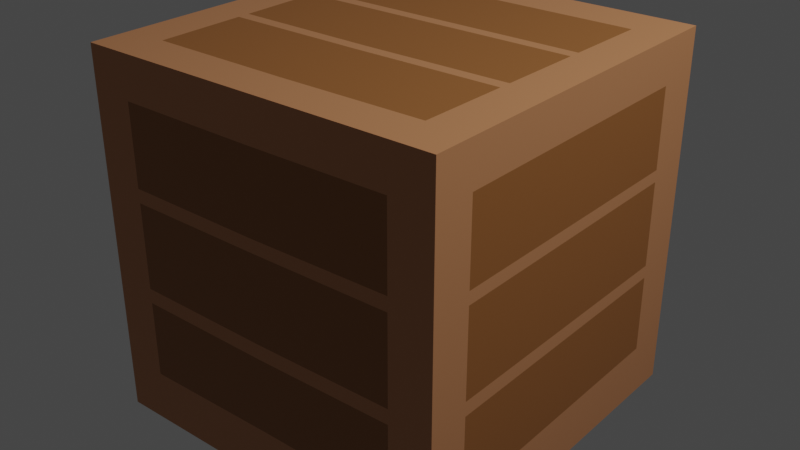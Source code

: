 # Source: Box.blend  (saved by Blender 3.5.10; exported with 4.5.12 LTS)
import bpy
from mathutils import Matrix  # noqa: F401  (used for matrix-valued properties, if any)

bpy.ops.wm.read_factory_settings(use_empty=True)
scene = bpy.context.scene
scene.name = 'Scene'

# ---- collections
col_collection = bpy.data.collections.new('Collection'); scene.collection.children.link(col_collection)

# ---- materials (node trees are filled in below, after node groups)
mat_material = bpy.data.materials.new('Material')
mat_material.alpha_threshold = 0.0
mat_material.use_transparent_shadow = False
mat_material.roughness = 0.5
mat_material.line_color = (0.0, 0.0, 0.0, 1.0)
mat_material_001 = bpy.data.materials.new('Material.001')
mat_material_001.use_transparent_shadow = False

# ---- material node trees
mat_material.use_nodes = True; mat_material.node_tree.nodes.clear()
_N = mat_material.node_tree.nodes; _L = mat_material.node_tree.links
n0 = _N.new('ShaderNodeOutputMaterial'); n0.name = 'Material Output'; n0.location = (300, 300)
n1 = _N.new('ShaderNodeBsdfPrincipled'); n1.name = 'Principled BSDF'; n1.location = (10, 300)
n1.distribution = 'GGX'
n1.subsurface_method = 'RANDOM_WALK_SKIN'
n1.inputs[0].default_value = (0.5382, 0.2302, 0.09893, 1.0)
n1.inputs[3].default_value = 1.45
n1.inputs[27].default_value = (0.0, 0.0, 0.0, 1.0)
n1.inputs[28].default_value = 1.0
_L.new(n1.outputs[0], n0.inputs[0])
n0.is_active_output = True
mat_material_001.use_nodes = True; mat_material_001.node_tree.nodes.clear()
_N = mat_material_001.node_tree.nodes; _L = mat_material_001.node_tree.links
n0 = _N.new('ShaderNodeBsdfPrincipled'); n0.name = 'Principled BSDF'; n0.location = (10, 300)
n0.distribution = 'GGX'
n0.subsurface_method = 'RANDOM_WALK_SKIN'
n0.inputs[0].default_value = (0.3108, 0.1184, 0.03002, 1.0)
n0.inputs[3].default_value = 1.45
n0.inputs[27].default_value = (0.0, 0.0, 0.0, 1.0)
n0.inputs[28].default_value = 1.0
n1 = _N.new('ShaderNodeOutputMaterial'); n1.name = 'Material Output'; n1.location = (300, 300)
_L.new(n0.outputs[0], n1.inputs[0])
n1.is_active_output = True

# ---- world
world_world = bpy.data.worlds.new('World'); scene.world = world_world
world_world.use_nodes = True; world_world.node_tree.nodes.clear()
_N = world_world.node_tree.nodes; _L = world_world.node_tree.links
n0 = _N.new('ShaderNodeOutputWorld'); n0.name = 'World Output'; n0.location = (300, 300)
n1 = _N.new('ShaderNodeBackground'); n1.name = 'Background'; n1.location = (10, 300)
n1.inputs[0].default_value = (0.05088, 0.05088, 0.05088, 1.0)
_L.new(n1.outputs[0], n0.inputs[0])
n0.is_active_output = True
world_world.color = (0.05088, 0.05088, 0.05088)
world_world.use_sun_shadow = False
world_world.sun_shadow_jitter_overblur = 0.0

# ---- lights
light_light = bpy.data.lights.new('Light', 'POINT')
light_light.transmission_factor = 0.0
light_light.energy = 1000.0
light_light.shadow_soft_size = 0.1
light_light.shadow_maximum_resolution = 0.006
light_light.use_absolute_resolution = True

# ---- meshes
me_cube = bpy.data.meshes.new('Cube')
me_cube.from_pydata([(1.0, 1.0, 1.0), (1.0, 1.0, -1.0), (1.0, -1.0, 1.0), (1.0, -1.0, -1.0), (0.0, 1.0, -1.0), (0.0, -1.0, 1.0), (0.0, -1.0, -1.0), (0.0, 1.0, 1.0), (1.0, -0.7721, 0.7706), (1.0, 0.7598, -0.707), (1.0, 0.7613, -1.0), (1.0, 0.7521, 0.7656), (1.0, -1.0, 0.7713), (0.0, -1.0, 0.766), (0.0, 1.0, 0.7583), (1.0, 1.0, 0.7648), (0.0, 1.0, -0.7419), (1.0, 1.0, -0.7054), (0.7812, 1.0, 0.7633), (0.763, 1.0, -0.7141), (1.0, -1.0, -0.718), (0.0, -1.0, -0.7088), (0.7668, -1.0, -0.7158), (0.7697, -1.0, 0.7701), (0.0, -0.7807, 1.0), (1.0, -0.7719, 1.0), (0.0, 0.7553, 1.0), (1.0, 0.7508, 1.0), (0.77, -0.7739, 1.0), (0.7933, 0.7518, 1.0), (0.7627, -1.0, -1.0), (0.7546, 1.0, -1.0), (0.0, -0.7704, -1.0), (0.7618, -0.7777, -1.0), (0.0, 0.7512, -1.0), (0.7556, 0.7651, -1.0), (1.0, -0.7735, -1.0), (1.0, -0.7733, -0.7166), (1.0, -0.7724, 0.3394), (1.0, 0.7543, 0.3315), (1.0, -0.7725, 0.2724), (1.0, 0.7547, 0.2668), (1.0, -0.7729, -0.1944), (1.0, 0.7571, -0.2038), (1.0, -0.7729, -0.2705), (1.0, 0.7575, -0.274), (0.7759, 1.0, 0.3287), (0.0, 1.0, 0.3195), (0.775, 1.0, 0.2609), (0.0, 1.0, 0.2559), (0.769, 1.0, -0.2286), (0.0, 1.0, -0.2321), (0.7681, 1.0, -0.2972), (0.0, 1.0, -0.3066), (0.0, -0.2995, 1.0), (0.7774, -0.2937, 1.0), (0.0, -0.2373, 1.0), (0.7783, -0.2286, 1.0), (0.0, 0.2272, 1.0), (0.7853, 0.2277, 1.0), (0.7863, 0.2921, 1.0), (0.0, 0.2915, 1.0), (0.7689, -1.0, 0.3324), (0.0, -1.0, 0.3248), (0.7687, -1.0, 0.2571), (0.0, -1.0, 0.2533), (0.7678, -1.0, -0.212), (0.0, -1.0, -0.2191), (0.0, -1.0, -0.3002), (0.7676, -1.0, -0.2931), (0.7599, -0.2983, -1.0), (0.0, -0.2889, -1.0), (0.7596, -0.2254, -1.0), (0.0, -0.2163, -1.0), (0.7577, 0.2427, -1.0), (0.0, 0.2417, -1.0), (0.7574, 0.314, -1.0), (0.0, 0.3187, -1.0)], [], [(4, 31, 35, 34), (1, 17, 9, 10), (4, 16, 19, 17, 1, 31), (6, 30, 3, 20, 22, 21), (0, 7, 26, 29, 27), (15, 18, 14, 7, 0), (17, 19, 52, 50, 48, 46, 18, 15), (18, 46, 47, 14), (13, 23, 12, 2, 5), (12, 8, 25, 2), (21, 22, 69, 68), (23, 62, 64, 66, 69, 22, 20, 12), (25, 28, 24, 5, 2), (27, 29, 60, 59, 57, 55, 28, 25), (28, 55, 54, 24), (30, 33, 70, 72, 74, 76, 35, 31, 1, 10, 36, 3), (32, 33, 30, 6), (34, 35, 76, 77), (27, 11, 15, 0), (10, 9, 37, 36), (9, 17, 15, 11, 39, 41, 43, 45), (20, 37, 44, 42, 40, 38, 8, 12), (25, 8, 11, 27), (8, 38, 39, 11), (36, 37, 20, 3), (39, 38, 40, 41), (41, 40, 42, 43), (43, 42, 44, 45), (45, 44, 37, 9), (47, 46, 48, 49), (49, 48, 50, 51), (51, 50, 52, 53), (53, 52, 19, 16), (54, 55, 57, 56), (56, 57, 59, 58), (58, 59, 60, 61), (61, 60, 29, 26), (63, 62, 23, 13), (65, 64, 62, 63), (67, 66, 64, 65), (68, 69, 66, 67), (71, 70, 33, 32), (73, 72, 70, 71), (75, 74, 72, 73), (77, 76, 74, 75)])
me_cube.polygons.foreach_set('material_index', [0, 0, 0, 0, 0, 0, 0, 1, 0, 0, 1, 0, 0, 0, 1, 0, 0, 1, 0, 0, 0, 0, 0, 1, 0, 0, 1, 0, 1, 0, 1, 0, 1, 0, 1, 0, 1, 1, 0, 1, 0, 1, 0, 1, 0])
_uv = me_cube.uv_layers.new(name='UVMap')
_uv.uv.foreach_set('vector', [0.25, 0.5, 0.3443, 0.5, 0.3444, 0.5294, 0.25, 0.5311, 0.375, 0.5, 0.4118, 0.5, 0.4116, 0.53, 0.375, 0.5298, 0.375, 0.375, 0.4073, 0.375, 0.4107, 0.4704, 0.4118, 0.5, 0.375, 0.5, 0.375, 0.4693, 0.25, 0.75, 0.3453, 0.75, 0.375, 0.75, 0.4103, 0.75, 0.3899, 0.75, 0.3228, 0.75, 0.625, 0.5, 0.75, 0.5, 0.75, 0.5306, 0.6508, 0.531, 0.625, 0.5311, 0.5956, 0.5, 0.5954, 0.4727, 0.5948, 0.375, 0.625, 0.375, 0.625, 0.5, 0.4118, 0.5, 0.4107, 0.4704, 0.4628, 0.471, 0.4714, 0.4711, 0.5326, 0.4719, 0.5411, 0.472, 0.5954, 0.4727, 0.5956, 0.5, 0.5954, 0.4727, 0.5411, 0.472, 0.5399, 0.375, 0.5948, 0.375, 0.6915, 0.75, 0.6183, 0.75, 0.5964, 0.75, 0.625, 0.75, 0.75, 0.75, 0.5964, 0.75, 0.5963, 0.7215, 0.625, 0.7215, 0.625, 0.75, 0.3228, 0.75, 0.3899, 0.75, 0.4549, 0.75, 0.4249, 0.75, 0.6183, 0.75, 0.551, 0.75, 0.5394, 0.75, 0.4673, 0.75, 0.4549, 0.75, 0.3899, 0.75, 0.4103, 0.75, 0.5964, 0.75, 0.625, 0.7215, 0.6537, 0.7217, 0.75, 0.7226, 0.75, 0.75, 0.625, 0.75, 0.625, 0.5311, 0.6508, 0.531, 0.6517, 0.5885, 0.6518, 0.5965, 0.6527, 0.6536, 0.6528, 0.6617, 0.6537, 0.7217, 0.625, 0.7215, 0.6537, 0.7217, 0.6528, 0.6617, 0.75, 0.6624, 0.75, 0.7226, 0.3453, 0.75, 0.3452, 0.7222, 0.345, 0.6623, 0.3449, 0.6532, 0.3447, 0.5947, 0.3447, 0.5857, 0.3444, 0.5294, 0.3443, 0.5, 0.375, 0.5, 0.375, 0.5298, 0.375, 0.7217, 0.375, 0.75, 0.25, 0.7213, 0.3452, 0.7222, 0.3453, 0.75, 0.25, 0.75, 0.25, 0.5311, 0.3444, 0.5294, 0.3447, 0.5857, 0.25, 0.5852, 0.625, 0.5311, 0.5957, 0.531, 0.5956, 0.5, 0.625, 0.5, 0.375, 0.5298, 0.4116, 0.53, 0.4104, 0.7217, 0.375, 0.7217, 0.4116, 0.53, 0.4118, 0.5, 0.5956, 0.5, 0.5957, 0.531, 0.5414, 0.5307, 0.5333, 0.5307, 0.4745, 0.5304, 0.4657, 0.5303, 0.4103, 0.75, 0.4104, 0.7217, 0.4662, 0.7216, 0.4757, 0.7216, 0.5341, 0.7216, 0.5424, 0.7216, 0.5963, 0.7215, 0.5964, 0.75, 0.625, 0.7215, 0.5963, 0.7215, 0.5957, 0.531, 0.625, 0.5311, 0.5963, 0.7215, 0.5424, 0.7216, 0.5414, 0.5307, 0.5957, 0.531, 0.375, 0.7217, 0.4104, 0.7217, 0.4103, 0.75, 0.375, 0.75, 0.5414, 0.5307, 0.5424, 0.7216, 0.5341, 0.7216, 0.5333, 0.5307, 0.5333, 0.5307, 0.5341, 0.7216, 0.4757, 0.7216, 0.4745, 0.5304, 0.4745, 0.5304, 0.4757, 0.7216, 0.4662, 0.7216, 0.4657, 0.5303, 0.4657, 0.5303, 0.4662, 0.7216, 0.4104, 0.7217, 0.4116, 0.53, 0.5399, 0.375, 0.5411, 0.472, 0.5326, 0.4719, 0.532, 0.375, 0.532, 0.375, 0.5326, 0.4719, 0.4714, 0.4711, 0.471, 0.375, 0.471, 0.375, 0.4714, 0.4711, 0.4628, 0.471, 0.4617, 0.375, 0.4617, 0.375, 0.4628, 0.471, 0.4107, 0.4704, 0.4073, 0.375, 0.75, 0.6624, 0.6528, 0.6617, 0.6527, 0.6536, 0.75, 0.6547, 0.75, 0.6547, 0.6527, 0.6536, 0.6518, 0.5965, 0.75, 0.5966, 0.75, 0.5966, 0.6518, 0.5965, 0.6517, 0.5885, 0.75, 0.5886, 0.75, 0.5886, 0.6517, 0.5885, 0.6508, 0.531, 0.75, 0.5306, 0.5812, 0.75, 0.551, 0.75, 0.6183, 0.75, 0.6915, 0.75, 0.5633, 0.75, 0.5394, 0.75, 0.551, 0.75, 0.5812, 0.75, 0.4452, 0.75, 0.4673, 0.75, 0.5394, 0.75, 0.5633, 0.75, 0.4249, 0.75, 0.4549, 0.75, 0.4673, 0.75, 0.4452, 0.75, 0.25, 0.6611, 0.345, 0.6623, 0.3452, 0.7222, 0.25, 0.7213, 0.25, 0.652, 0.3449, 0.6532, 0.345, 0.6623, 0.25, 0.6611, 0.25, 0.5948, 0.3447, 0.5947, 0.3449, 0.6532, 0.25, 0.652, 0.25, 0.5852, 0.3447, 0.5857, 0.3447, 0.5947, 0.25, 0.5948])
me_cube.materials.append(mat_material)
me_cube.materials.append(mat_material_001)
me_cube.use_mirror_vertex_groups = False
me_cube.update()

# ---- objects
ob_cube = bpy.data.objects.new('Cube', me_cube)
ob_light = bpy.data.objects.new('Light', light_light)

# ---- transforms, parenting, visibility, modifiers, constraints
ob_cube.location = (0.0, 0.0, 0.0)
ob_cube.lock_rotations_4d = False
ob_cube.empty_display_type = 'ARROWS'
ob_cube.lineart.crease_threshold = 0.0
_m = ob_cube.modifiers.new('Mirror', 'MIRROR')
ob_light.location = (4.076, 1.005, 5.904)
ob_light.rotation_euler = (0.6503, 0.05522, 1.866)
ob_light.lock_rotations_4d = False
ob_light.empty_display_type = 'ARROWS'
ob_light.color = (0.0, 0.0, 0.0, 0.0)
ob_light.lineart.crease_threshold = 0.0

# ---- collection membership
col_collection.objects.link(ob_cube)
col_collection.objects.link(ob_light)

# ---- scene / render settings (as saved in the file)
scene.frame_start = 1; scene.frame_end = 250; scene.frame_set(1)
scene.render.engine = 'BLENDER_EEVEE_NEXT'
scene.cycles.sampling_pattern = 'TABULATED_SOBOL'
scene.view_settings.view_transform = 'Filmic'
bpy.context.view_layer.update()

# ---- added for rendering (the .blend has no active camera): camera
cam_auto = bpy.data.cameras.new('AutoCamera')
cam_auto.lens = 50.0
cam_auto.sensor_width = 36.0
cam_auto.clip_end = 1000.0
ob_auto_camera = bpy.data.objects.new('AutoCamera', cam_auto)
scene.collection.objects.link(ob_auto_camera)
ob_auto_camera.location = (3.20507, -3.84609, 2.56406)
ob_auto_camera.rotation_euler = (1.09748, -7.21219e-08, 0.694738)
scene.camera = ob_auto_camera
bpy.context.view_layer.update()
